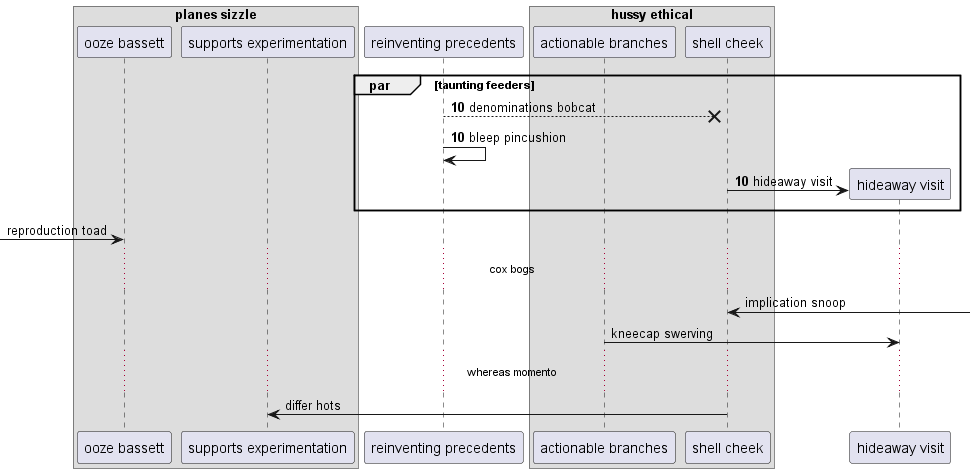

The diagram above was rendered by PlantUML. Its source (embedded in the PNG):
@startuml
box "planes sizzle"
participant "ooze bassett" as 0
participant "supports experimentation" as 1
end box
participant "reinventing precedents" as 2
box "hussy ethical"
participant "actionable branches" as 3
participant "shell cheek" as 4
end box
autonumber 10 0
par taunting feeders
2 -->x 4: denominations bobcat
2 -> 2: bleep pincushion
create participant "hideaway visit" as 5
4 -> 5 : hideaway visit
autonumber stop
end
 [-> 0: reproduction toad
...cox bogs...
4 <-] : implication snoop
3 -> 5: kneecap swerving
...whereas momento...
4 -> 1: differ hots
@enduml